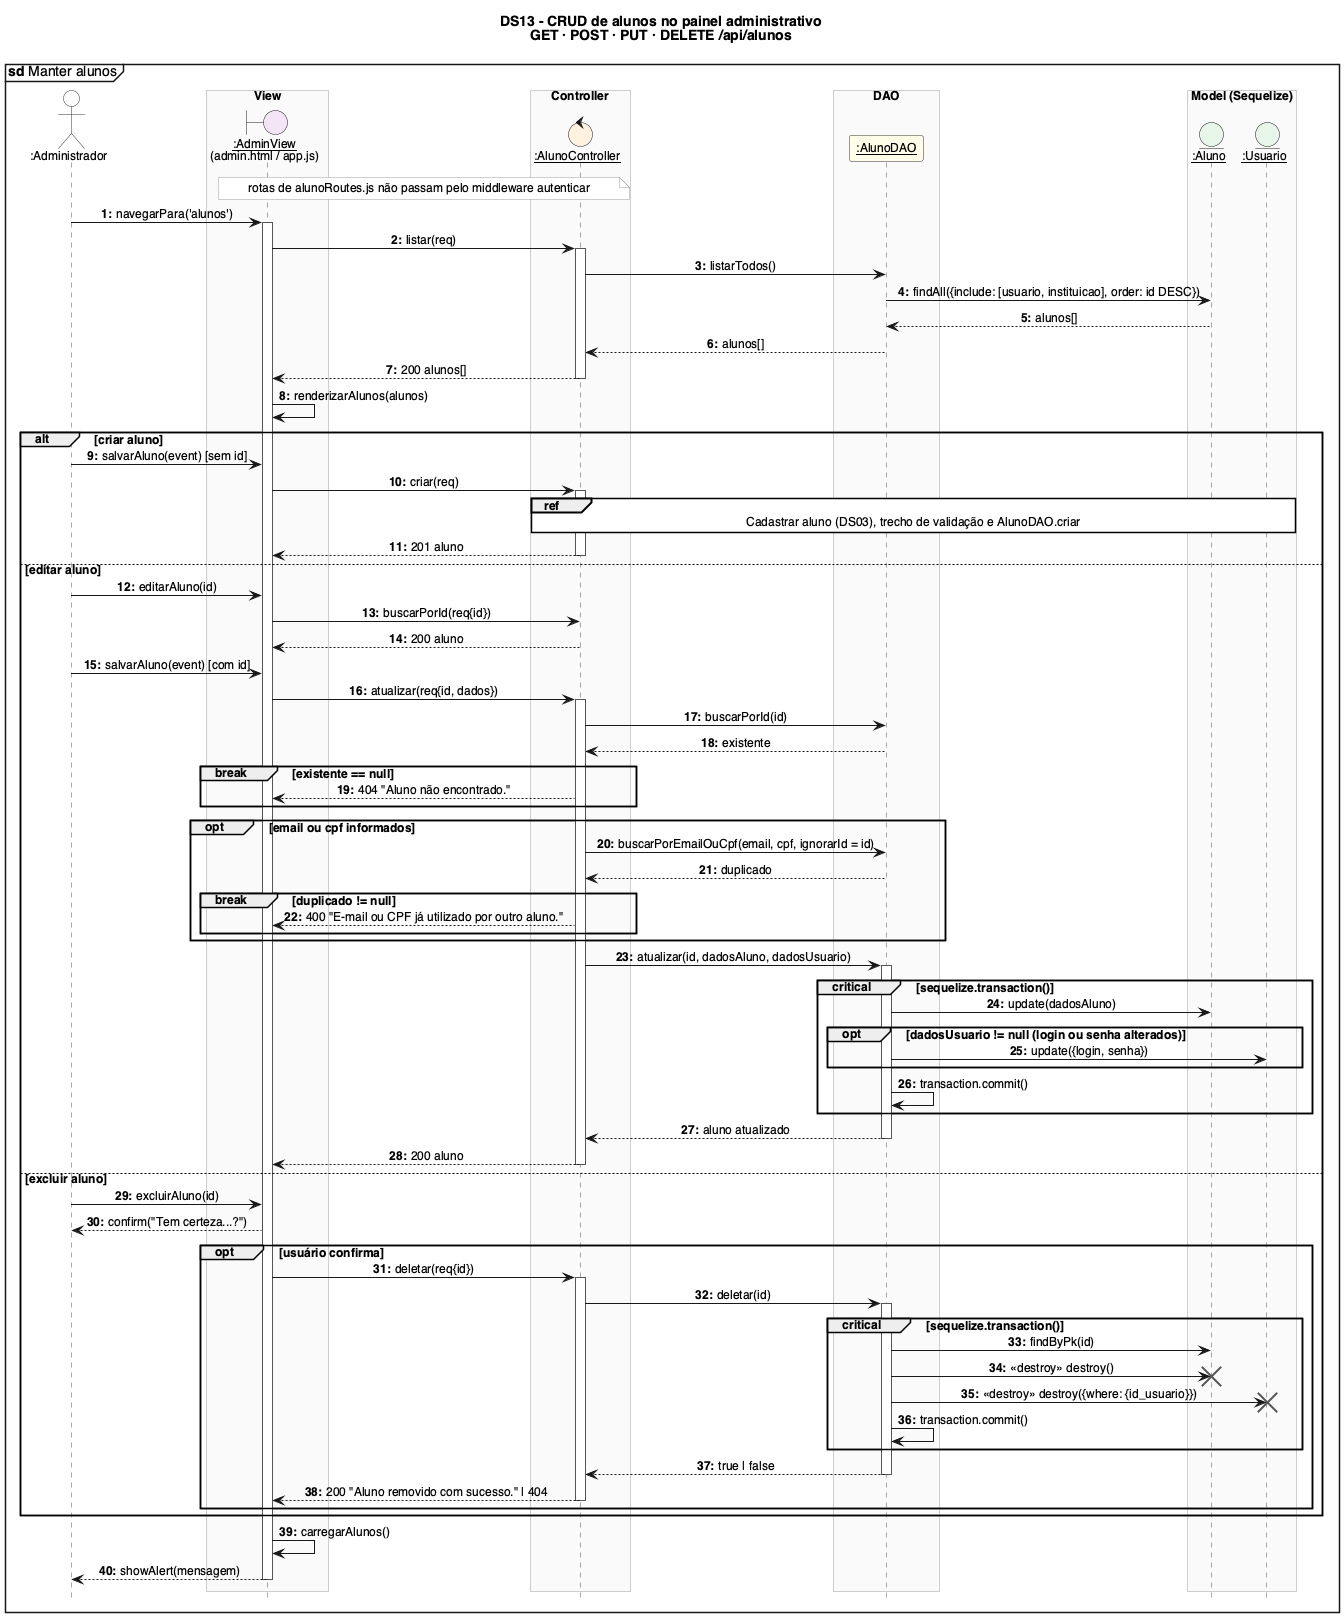

The diagram above was rendered by PlantUML. Its source (embedded in the PNG):
@startuml DS13_Manter_alunos_painel_admin
!include _estilo.iuml
mainframe **sd** Manter alunos
title DS13 - CRUD de alunos no painel administrativo\nGET · POST · PUT · DELETE /api/alunos

actor ":Administrador" as U
box "View" #FAFAFA
boundary "__:AdminView__\n(admin.html / app.js)" as V
end box
box "Controller" #FAFAFA
control "__:AlunoController__" as AC
end box
box "DAO" #FAFAFA
participant "__:AlunoDAO__" as AD
end box
box "Model (Sequelize)" #FAFAFA
entity "__:Aluno__" as A
entity "__:Usuario__" as USU
end box

note over V, AC : rotas de alunoRoutes.js não passam pelo middleware autenticar

U -> V : navegarPara('alunos')
activate V
V -> AC : listar(req)
activate AC
AC -> AD : listarTodos()
AD -> A : findAll({include: [usuario, instituicao], order: id DESC})
A --> AD : alunos[]
AD --> AC : alunos[]
AC --> V : 200 alunos[]
deactivate AC
V -> V : renderizarAlunos(alunos)

alt criar aluno
  U -> V : salvarAluno(event) [sem id]
  V -> AC : criar(req)
  activate AC
  ref over AC, USU : Cadastrar aluno (DS03), trecho de validação e AlunoDAO.criar
  AC --> V : 201 aluno
  deactivate AC
else editar aluno
  U -> V : editarAluno(id)
  V -> AC : buscarPorId(req{id})
  AC --> V : 200 aluno
  U -> V : salvarAluno(event) [com id]
  V -> AC : atualizar(req{id, dados})
  activate AC
  AC -> AD : buscarPorId(id)
  AD --> AC : existente
  break existente == null
    AC --> V : 404 "Aluno não encontrado."
  end
  opt email ou cpf informados
    AC -> AD : buscarPorEmailOuCpf(email, cpf, ignorarId = id)
    AD --> AC : duplicado
    break duplicado != null
      AC --> V : 400 "E-mail ou CPF já utilizado por outro aluno."
    end
  end
  AC -> AD : atualizar(id, dadosAluno, dadosUsuario)
  activate AD
  critical sequelize.transaction()
    AD -> A : update(dadosAluno)
    opt dadosUsuario != null (login ou senha alterados)
      AD -> USU : update({login, senha})
    end
    AD -> AD : transaction.commit()
  end
  AD --> AC : aluno atualizado
  deactivate AD
  AC --> V : 200 aluno
  deactivate AC
else excluir aluno
  U -> V : excluirAluno(id)
  V --> U : confirm("Tem certeza...?")
  opt usuário confirma
    V -> AC : deletar(req{id})
    activate AC
    AC -> AD : deletar(id)
    activate AD
    critical sequelize.transaction()
      AD -> A : findByPk(id)
      AD -> A : <<destroy>> destroy()
      destroy A
      AD -> USU : <<destroy>> destroy({where: {id_usuario}})
      destroy USU
      AD -> AD : transaction.commit()
    end
    AD --> AC : true | false
    deactivate AD
    AC --> V : 200 "Aluno removido com sucesso." | 404
    deactivate AC
  end
end
V -> V : carregarAlunos()
V --> U : showAlert(mensagem)
deactivate V
@enduml